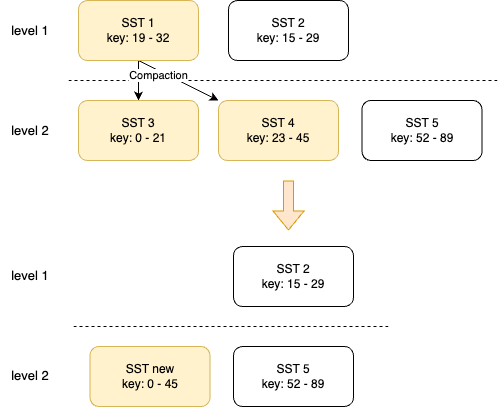

The diagram above was exported from draw.io. Its source (the exported page's mxGraphModel, read from the mxfile embedded in the PNG):
<mxGraphModel dx="1114" dy="545" grid="1" gridSize="10" guides="1" tooltips="1" connect="1" arrows="1" fold="1" page="1" pageScale="1" pageWidth="827" pageHeight="1169" math="0" shadow="0">
  <root>
    <mxCell id="0" />
    <mxCell id="1" parent="0" />
    <mxCell id="fk2mVDKLGQOcd9hpzBNu-1" value="" style="endArrow=none;dashed=1;html=1;rounded=0;" edge="1" parent="1">
      <mxGeometry width="50" height="50" relative="1" as="geometry">
        <mxPoint x="120" y="160" as="sourcePoint" />
        <mxPoint x="550" y="160" as="targetPoint" />
      </mxGeometry>
    </mxCell>
    <mxCell id="fk2mVDKLGQOcd9hpzBNu-24" style="edgeStyle=orthogonalEdgeStyle;rounded=0;orthogonalLoop=1;jettySize=auto;html=1;exitX=0.5;exitY=1;exitDx=0;exitDy=0;entryX=0.5;entryY=0;entryDx=0;entryDy=0;" edge="1" parent="1" source="fk2mVDKLGQOcd9hpzBNu-2" target="fk2mVDKLGQOcd9hpzBNu-3">
      <mxGeometry relative="1" as="geometry" />
    </mxCell>
    <mxCell id="fk2mVDKLGQOcd9hpzBNu-25" style="rounded=0;orthogonalLoop=1;jettySize=auto;html=1;exitX=0.5;exitY=1;exitDx=0;exitDy=0;entryX=0;entryY=0;entryDx=0;entryDy=0;" edge="1" parent="1" source="fk2mVDKLGQOcd9hpzBNu-2" target="fk2mVDKLGQOcd9hpzBNu-4">
      <mxGeometry relative="1" as="geometry" />
    </mxCell>
    <mxCell id="fk2mVDKLGQOcd9hpzBNu-26" value="Compaction" style="edgeLabel;html=1;align=center;verticalAlign=middle;resizable=0;points=[];" vertex="1" connectable="0" parent="fk2mVDKLGQOcd9hpzBNu-25">
      <mxGeometry x="-0.32" relative="1" as="geometry">
        <mxPoint x="-7" y="1" as="offset" />
      </mxGeometry>
    </mxCell>
    <mxCell id="fk2mVDKLGQOcd9hpzBNu-2" value="SST 1&lt;div&gt;key: 19 - 32&lt;/div&gt;" style="rounded=1;whiteSpace=wrap;html=1;fillColor=#fff2cc;strokeColor=#d6b656;" vertex="1" parent="1">
      <mxGeometry x="130" y="80" width="120" height="60" as="geometry" />
    </mxCell>
    <mxCell id="fk2mVDKLGQOcd9hpzBNu-3" value="SST 3&lt;div&gt;key: 0 - 21&lt;/div&gt;" style="rounded=1;whiteSpace=wrap;html=1;fillColor=#fff2cc;strokeColor=#d6b656;" vertex="1" parent="1">
      <mxGeometry x="130" y="180" width="120" height="60" as="geometry" />
    </mxCell>
    <mxCell id="fk2mVDKLGQOcd9hpzBNu-4" value="SST 4&lt;div&gt;key: 23 - 45&lt;/div&gt;" style="rounded=1;whiteSpace=wrap;html=1;fillColor=#fff2cc;strokeColor=#d6b656;" vertex="1" parent="1">
      <mxGeometry x="270" y="180" width="120" height="60" as="geometry" />
    </mxCell>
    <mxCell id="fk2mVDKLGQOcd9hpzBNu-5" value="SST 5&lt;div&gt;key: 52 - 89&lt;/div&gt;" style="rounded=1;whiteSpace=wrap;html=1;" vertex="1" parent="1">
      <mxGeometry x="413.5" y="180" width="120" height="60" as="geometry" />
    </mxCell>
    <mxCell id="fk2mVDKLGQOcd9hpzBNu-6" value="" style="shape=flexArrow;endArrow=classic;html=1;rounded=0;fillColor=#ffe6cc;strokeColor=#d79b00;" edge="1" parent="1">
      <mxGeometry width="50" height="50" relative="1" as="geometry">
        <mxPoint x="340" y="260" as="sourcePoint" />
        <mxPoint x="340" y="310" as="targetPoint" />
      </mxGeometry>
    </mxCell>
    <mxCell id="fk2mVDKLGQOcd9hpzBNu-12" value="SST 2&lt;div&gt;key: 15 - 29&lt;/div&gt;" style="rounded=1;whiteSpace=wrap;html=1;" vertex="1" parent="1">
      <mxGeometry x="280" y="80" width="120" height="60" as="geometry" />
    </mxCell>
    <mxCell id="fk2mVDKLGQOcd9hpzBNu-13" value="" style="endArrow=none;dashed=1;html=1;rounded=0;" edge="1" parent="1">
      <mxGeometry width="50" height="50" relative="1" as="geometry">
        <mxPoint x="125" y="406" as="sourcePoint" />
        <mxPoint x="440" y="406" as="targetPoint" />
      </mxGeometry>
    </mxCell>
    <mxCell id="fk2mVDKLGQOcd9hpzBNu-16" value="SST new&lt;div&gt;key: 0 - 45&lt;/div&gt;" style="rounded=1;whiteSpace=wrap;html=1;fillColor=#fff2cc;strokeColor=#d6b656;" vertex="1" parent="1">
      <mxGeometry x="141.5" y="426" width="120" height="60" as="geometry" />
    </mxCell>
    <mxCell id="fk2mVDKLGQOcd9hpzBNu-17" value="SST 5&lt;div&gt;key: 52 - 89&lt;/div&gt;" style="rounded=1;whiteSpace=wrap;html=1;" vertex="1" parent="1">
      <mxGeometry x="285" y="426" width="120" height="60" as="geometry" />
    </mxCell>
    <mxCell id="fk2mVDKLGQOcd9hpzBNu-18" value="SST 2&lt;div&gt;key: 15 - 29&lt;/div&gt;" style="rounded=1;whiteSpace=wrap;html=1;" vertex="1" parent="1">
      <mxGeometry x="285" y="326" width="120" height="60" as="geometry" />
    </mxCell>
    <mxCell id="fk2mVDKLGQOcd9hpzBNu-20" value="level 1" style="text;html=1;align=center;verticalAlign=middle;whiteSpace=wrap;rounded=0;fontSize=13;" vertex="1" parent="1">
      <mxGeometry x="52" y="95" width="60" height="30" as="geometry" />
    </mxCell>
    <mxCell id="fk2mVDKLGQOcd9hpzBNu-21" value="level 2" style="text;html=1;align=center;verticalAlign=middle;whiteSpace=wrap;rounded=0;fontSize=13;" vertex="1" parent="1">
      <mxGeometry x="52" y="195" width="60" height="30" as="geometry" />
    </mxCell>
    <mxCell id="fk2mVDKLGQOcd9hpzBNu-22" value="level 1" style="text;html=1;align=center;verticalAlign=middle;whiteSpace=wrap;rounded=0;fontSize=13;" vertex="1" parent="1">
      <mxGeometry x="52" y="340" width="60" height="30" as="geometry" />
    </mxCell>
    <mxCell id="fk2mVDKLGQOcd9hpzBNu-23" value="level 2" style="text;html=1;align=center;verticalAlign=middle;whiteSpace=wrap;rounded=0;fontSize=13;" vertex="1" parent="1">
      <mxGeometry x="52" y="440" width="60" height="30" as="geometry" />
    </mxCell>
  </root>
</mxGraphModel>